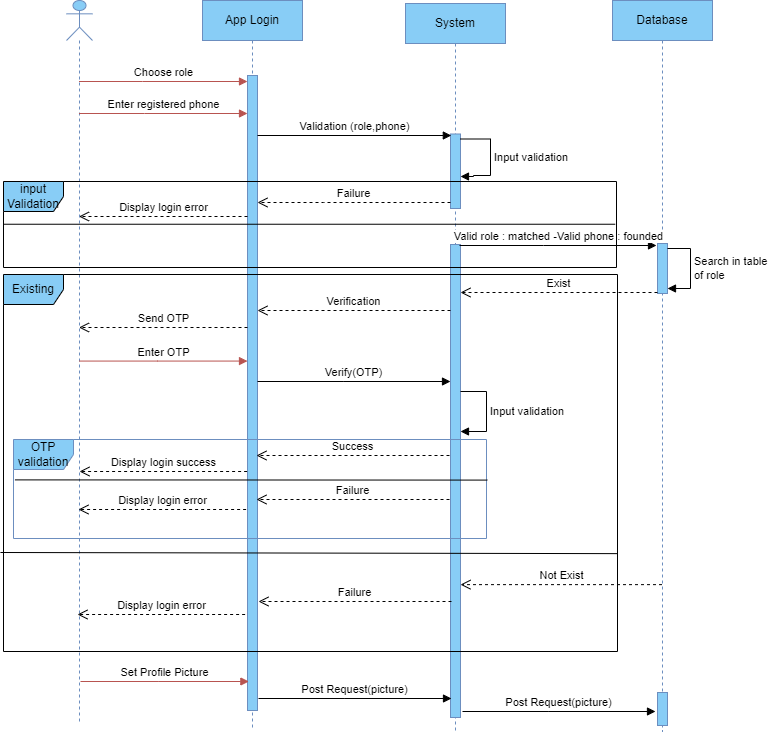

The diagram above was exported from draw.io. Its source (the exported page's mxGraphModel, read from the mxfile embedded in the PNG):
<mxGraphModel dx="1036" dy="606" grid="0" gridSize="10" guides="1" tooltips="1" connect="1" arrows="1" fold="1" page="1" pageScale="1" pageWidth="850" pageHeight="1100" math="0" shadow="0">
  <root>
    <mxCell id="0" />
    <mxCell id="1" parent="0" />
    <mxCell id="pStC23NMvXErCDaT3wOV-6" value="" style="shape=umlLifeline;perimeter=lifelinePerimeter;whiteSpace=wrap;html=1;container=1;dropTarget=0;collapsible=0;recursiveResize=0;outlineConnect=0;portConstraint=eastwest;newEdgeStyle={&quot;curved&quot;:0,&quot;rounded&quot;:0};participant=umlActor;fillColor=#88CDF6;strokeColor=#6c8ebf;" parent="1" vertex="1">
      <mxGeometry x="86" y="51" width="26" height="723" as="geometry" />
    </mxCell>
    <mxCell id="pStC23NMvXErCDaT3wOV-7" value="App Login" style="shape=umlLifeline;perimeter=lifelinePerimeter;whiteSpace=wrap;html=1;container=1;dropTarget=0;collapsible=0;recursiveResize=0;outlineConnect=0;portConstraint=eastwest;newEdgeStyle={&quot;curved&quot;:0,&quot;rounded&quot;:0};fillColor=#88CDF6;strokeColor=#6c8ebf;" parent="1" vertex="1">
      <mxGeometry x="222" y="51" width="100" height="728" as="geometry" />
    </mxCell>
    <mxCell id="pStC23NMvXErCDaT3wOV-11" value="" style="html=1;points=[[0,0,0,0,5],[0,1,0,0,-5],[1,0,0,0,5],[1,1,0,0,-5]];perimeter=orthogonalPerimeter;outlineConnect=0;targetShapes=umlLifeline;portConstraint=eastwest;newEdgeStyle={&quot;curved&quot;:0,&quot;rounded&quot;:0};fillColor=#88CDF6;strokeColor=#6c8ebf;" parent="pStC23NMvXErCDaT3wOV-7" vertex="1">
      <mxGeometry x="45" y="75" width="10" height="635" as="geometry" />
    </mxCell>
    <mxCell id="pStC23NMvXErCDaT3wOV-8" value="System" style="shape=umlLifeline;perimeter=lifelinePerimeter;whiteSpace=wrap;html=1;container=1;dropTarget=0;collapsible=0;recursiveResize=0;outlineConnect=0;portConstraint=eastwest;newEdgeStyle={&quot;curved&quot;:0,&quot;rounded&quot;:0};fillColor=#88CDF6;strokeColor=#6c8ebf;" parent="1" vertex="1">
      <mxGeometry x="425" y="54" width="100" height="728" as="geometry" />
    </mxCell>
    <mxCell id="pStC23NMvXErCDaT3wOV-17" value="" style="html=1;points=[[0,0,0,0,5],[0,1,0,0,-5],[1,0,0,0,5],[1,1,0,0,-5]];perimeter=orthogonalPerimeter;outlineConnect=0;targetShapes=umlLifeline;portConstraint=eastwest;newEdgeStyle={&quot;curved&quot;:0,&quot;rounded&quot;:0};fillColor=#88CDF6;strokeColor=#6c8ebf;" parent="pStC23NMvXErCDaT3wOV-8" vertex="1">
      <mxGeometry x="45" y="130.5" width="10" height="74.5" as="geometry" />
    </mxCell>
    <mxCell id="pStC23NMvXErCDaT3wOV-18" value="Input validation" style="html=1;align=left;spacingLeft=2;endArrow=block;rounded=0;edgeStyle=orthogonalEdgeStyle;curved=0;rounded=0;exitX=1;exitY=0;exitDx=0;exitDy=5;exitPerimeter=0;" parent="pStC23NMvXErCDaT3wOV-8" source="pStC23NMvXErCDaT3wOV-17" target="pStC23NMvXErCDaT3wOV-17" edge="1">
      <mxGeometry x="-0.0081" relative="1" as="geometry">
        <mxPoint x="28" y="191" as="sourcePoint" />
        <Array as="points">
          <mxPoint x="85" y="136" />
          <mxPoint x="85" y="172" />
          <mxPoint x="68" y="172" />
          <mxPoint x="68" y="173" />
        </Array>
        <mxPoint as="offset" />
      </mxGeometry>
    </mxCell>
    <mxCell id="pStC23NMvXErCDaT3wOV-21" value="" style="html=1;points=[[0,0,0,0,5],[0,1,0,0,-5],[1,0,0,0,5],[1,1,0,0,-5]];perimeter=orthogonalPerimeter;outlineConnect=0;targetShapes=umlLifeline;portConstraint=eastwest;newEdgeStyle={&quot;curved&quot;:0,&quot;rounded&quot;:0};fillColor=#88CDF6;strokeColor=#6c8ebf;" parent="pStC23NMvXErCDaT3wOV-8" vertex="1">
      <mxGeometry x="45" y="241" width="10" height="473" as="geometry" />
    </mxCell>
    <mxCell id="pStC23NMvXErCDaT3wOV-36" value="Input validation" style="html=1;align=left;spacingLeft=2;endArrow=block;rounded=0;edgeStyle=orthogonalEdgeStyle;curved=0;rounded=0;" parent="pStC23NMvXErCDaT3wOV-8" source="pStC23NMvXErCDaT3wOV-21" target="pStC23NMvXErCDaT3wOV-21" edge="1">
      <mxGeometry relative="1" as="geometry">
        <mxPoint x="86" y="388" as="sourcePoint" />
        <Array as="points">
          <mxPoint x="81" y="388" />
          <mxPoint x="81" y="428" />
        </Array>
        <mxPoint x="86" y="428" as="targetPoint" />
      </mxGeometry>
    </mxCell>
    <mxCell id="pStC23NMvXErCDaT3wOV-9" value="Database" style="shape=umlLifeline;perimeter=lifelinePerimeter;whiteSpace=wrap;html=1;container=1;dropTarget=0;collapsible=0;recursiveResize=0;outlineConnect=0;portConstraint=eastwest;newEdgeStyle={&quot;curved&quot;:0,&quot;rounded&quot;:0};fillColor=#88CDF6;strokeColor=#6c8ebf;" parent="1" vertex="1">
      <mxGeometry x="632" y="51" width="100" height="731" as="geometry" />
    </mxCell>
    <mxCell id="pStC23NMvXErCDaT3wOV-16" value="" style="html=1;points=[[0,0,0,0,5],[0,1,0,0,-5],[1,0,0,0,5],[1,1,0,0,-5]];perimeter=orthogonalPerimeter;outlineConnect=0;targetShapes=umlLifeline;portConstraint=eastwest;newEdgeStyle={&quot;curved&quot;:0,&quot;rounded&quot;:0};fillColor=#88CDF6;strokeColor=#6c8ebf;" parent="pStC23NMvXErCDaT3wOV-9" vertex="1">
      <mxGeometry x="45" y="243" width="10" height="50" as="geometry" />
    </mxCell>
    <mxCell id="pStC23NMvXErCDaT3wOV-22" value="Search in table&amp;nbsp;&lt;br&gt;of role&amp;nbsp;" style="html=1;align=left;spacingLeft=2;endArrow=block;rounded=0;edgeStyle=orthogonalEdgeStyle;curved=0;rounded=0;entryX=1;entryY=1;entryDx=0;entryDy=-5;entryPerimeter=0;exitX=1;exitY=0;exitDx=0;exitDy=5;exitPerimeter=0;" parent="pStC23NMvXErCDaT3wOV-9" source="pStC23NMvXErCDaT3wOV-16" target="pStC23NMvXErCDaT3wOV-16" edge="1">
      <mxGeometry relative="1" as="geometry">
        <mxPoint x="73" y="229" as="sourcePoint" />
        <Array as="points">
          <mxPoint x="78" y="248" />
          <mxPoint x="78" y="288" />
        </Array>
        <mxPoint x="73" y="266" as="targetPoint" />
      </mxGeometry>
    </mxCell>
    <mxCell id="6C4w_cUJ4oAj9hW3mLRF-4" value="" style="html=1;points=[[0,0,0,0,5],[0,1,0,0,-5],[1,0,0,0,5],[1,1,0,0,-5]];perimeter=orthogonalPerimeter;outlineConnect=0;targetShapes=umlLifeline;portConstraint=eastwest;newEdgeStyle={&quot;curved&quot;:0,&quot;rounded&quot;:0};fillColor=#88CDF6;strokeColor=#6c8ebf;" vertex="1" parent="pStC23NMvXErCDaT3wOV-9">
      <mxGeometry x="45" y="692" width="10" height="33" as="geometry" />
    </mxCell>
    <mxCell id="pStC23NMvXErCDaT3wOV-10" value="Choose role" style="html=1;verticalAlign=bottom;endArrow=block;curved=0;rounded=0;fillColor=#f8cecc;strokeColor=#b85450;" parent="1" source="pStC23NMvXErCDaT3wOV-6" target="pStC23NMvXErCDaT3wOV-11" edge="1">
      <mxGeometry width="80" relative="1" as="geometry">
        <mxPoint x="383" y="250" as="sourcePoint" />
        <mxPoint x="463" y="250" as="targetPoint" />
        <Array as="points">
          <mxPoint x="162" y="132" />
        </Array>
      </mxGeometry>
    </mxCell>
    <mxCell id="pStC23NMvXErCDaT3wOV-12" value="Enter registered phone" style="html=1;verticalAlign=bottom;endArrow=block;curved=0;rounded=0;fillColor=#f8cecc;strokeColor=#b85450;" parent="1" source="pStC23NMvXErCDaT3wOV-6" target="pStC23NMvXErCDaT3wOV-11" edge="1">
      <mxGeometry x="-0.0027" width="80" relative="1" as="geometry">
        <mxPoint x="74" y="143" as="sourcePoint" />
        <mxPoint x="262" y="143" as="targetPoint" />
        <Array as="points">
          <mxPoint x="164" y="164" />
        </Array>
        <mxPoint as="offset" />
      </mxGeometry>
    </mxCell>
    <mxCell id="pStC23NMvXErCDaT3wOV-13" value="Validation (role,phone)" style="html=1;verticalAlign=bottom;endArrow=block;curved=0;rounded=0;" parent="1" source="pStC23NMvXErCDaT3wOV-11" edge="1">
      <mxGeometry x="0.0006" width="80" relative="1" as="geometry">
        <mxPoint x="271.9966666666667" y="186" as="sourcePoint" />
        <mxPoint x="470.83" y="186" as="targetPoint" />
        <mxPoint as="offset" />
      </mxGeometry>
    </mxCell>
    <mxCell id="pStC23NMvXErCDaT3wOV-15" value="Valid role : matched -Valid phone : founded" style="html=1;verticalAlign=bottom;endArrow=block;curved=0;rounded=0;" parent="1" edge="1">
      <mxGeometry width="80" relative="1" as="geometry">
        <mxPoint x="479" y="296" as="sourcePoint" />
        <mxPoint x="676" y="296" as="targetPoint" />
        <Array as="points">
          <mxPoint x="563" y="296" />
        </Array>
        <mxPoint as="offset" />
      </mxGeometry>
    </mxCell>
    <mxCell id="pStC23NMvXErCDaT3wOV-19" value="Failure" style="html=1;verticalAlign=bottom;endArrow=open;dashed=1;endSize=8;curved=0;rounded=0;" parent="1" source="pStC23NMvXErCDaT3wOV-17" target="pStC23NMvXErCDaT3wOV-11" edge="1">
      <mxGeometry relative="1" as="geometry">
        <mxPoint x="425" y="270" as="sourcePoint" />
        <mxPoint x="272" y="253" as="targetPoint" />
        <Array as="points">
          <mxPoint x="343" y="253" />
        </Array>
      </mxGeometry>
    </mxCell>
    <mxCell id="pStC23NMvXErCDaT3wOV-20" value="Display login error" style="html=1;verticalAlign=bottom;endArrow=open;dashed=1;endSize=8;curved=0;rounded=0;" parent="1" source="pStC23NMvXErCDaT3wOV-11" target="pStC23NMvXErCDaT3wOV-6" edge="1">
      <mxGeometry relative="1" as="geometry">
        <mxPoint x="260.5" y="267" as="sourcePoint" />
        <mxPoint x="72" y="267" as="targetPoint" />
        <Array as="points">
          <mxPoint x="169.5" y="267" />
        </Array>
      </mxGeometry>
    </mxCell>
    <mxCell id="pStC23NMvXErCDaT3wOV-23" value="Exist" style="html=1;verticalAlign=bottom;endArrow=open;dashed=1;endSize=8;curved=0;rounded=0;" parent="1" edge="1">
      <mxGeometry relative="1" as="geometry">
        <mxPoint x="677" y="343" as="sourcePoint" />
        <mxPoint x="480" y="343" as="targetPoint" />
      </mxGeometry>
    </mxCell>
    <mxCell id="pStC23NMvXErCDaT3wOV-25" value="Verification" style="html=1;verticalAlign=bottom;endArrow=open;dashed=1;endSize=8;curved=0;rounded=0;" parent="1" target="pStC23NMvXErCDaT3wOV-11" edge="1">
      <mxGeometry relative="1" as="geometry">
        <mxPoint x="470" y="361" as="sourcePoint" />
        <mxPoint x="270" y="361" as="targetPoint" />
        <mxPoint as="offset" />
      </mxGeometry>
    </mxCell>
    <mxCell id="pStC23NMvXErCDaT3wOV-26" value="Send OTP" style="html=1;verticalAlign=bottom;endArrow=open;dashed=1;endSize=8;curved=0;rounded=0;" parent="1" target="pStC23NMvXErCDaT3wOV-6" edge="1">
      <mxGeometry relative="1" as="geometry">
        <mxPoint x="267" y="378" as="sourcePoint" />
        <mxPoint x="70" y="378" as="targetPoint" />
      </mxGeometry>
    </mxCell>
    <mxCell id="pStC23NMvXErCDaT3wOV-27" value="Not Exist" style="html=1;verticalAlign=bottom;endArrow=open;dashed=1;endSize=8;curved=0;rounded=0;" parent="1" edge="1">
      <mxGeometry relative="1" as="geometry">
        <mxPoint x="681.5" y="635.13" as="sourcePoint" />
        <mxPoint x="480" y="635.13" as="targetPoint" />
      </mxGeometry>
    </mxCell>
    <mxCell id="pStC23NMvXErCDaT3wOV-28" value="Failure" style="html=1;verticalAlign=bottom;endArrow=open;dashed=1;endSize=8;curved=0;rounded=0;" parent="1" edge="1">
      <mxGeometry relative="1" as="geometry">
        <mxPoint x="471" y="652" as="sourcePoint" />
        <mxPoint x="278" y="652" as="targetPoint" />
        <Array as="points">
          <mxPoint x="352" y="652" />
        </Array>
      </mxGeometry>
    </mxCell>
    <mxCell id="pStC23NMvXErCDaT3wOV-29" value="Display login error" style="html=1;verticalAlign=bottom;endArrow=open;dashed=1;endSize=8;curved=0;rounded=0;" parent="1" edge="1">
      <mxGeometry relative="1" as="geometry">
        <mxPoint x="264.61" y="664.9999999999999" as="sourcePoint" />
        <mxPoint x="97.00043478260886" y="665" as="targetPoint" />
        <Array as="points">
          <mxPoint x="163.11" y="665" />
        </Array>
      </mxGeometry>
    </mxCell>
    <mxCell id="pStC23NMvXErCDaT3wOV-30" value="input Validation" style="shape=umlFrame;whiteSpace=wrap;html=1;pointerEvents=0;fillColor=#88CDF6;strokeColor=#000000;" parent="1" vertex="1">
      <mxGeometry x="23" y="232" width="613" height="86" as="geometry" />
    </mxCell>
    <mxCell id="pStC23NMvXErCDaT3wOV-32" value="Existing" style="shape=umlFrame;whiteSpace=wrap;html=1;pointerEvents=0;fillColor=#88CDF6;strokeColor=#000000;" parent="1" vertex="1">
      <mxGeometry x="23" y="325" width="614" height="377" as="geometry" />
    </mxCell>
    <mxCell id="pStC23NMvXErCDaT3wOV-33" value="Enter OTP" style="html=1;verticalAlign=bottom;endArrow=block;curved=0;rounded=0;fillColor=#f8cecc;strokeColor=#b85450;" parent="1" edge="1">
      <mxGeometry x="-0.0027" width="80" relative="1" as="geometry">
        <mxPoint x="98.63043478260886" y="411.5700000000001" as="sourcePoint" />
        <mxPoint x="267" y="411.5700000000001" as="targetPoint" />
        <Array as="points">
          <mxPoint x="177" y="411.57" />
        </Array>
        <mxPoint as="offset" />
      </mxGeometry>
    </mxCell>
    <mxCell id="pStC23NMvXErCDaT3wOV-34" value="Verify(OTP)" style="html=1;verticalAlign=bottom;endArrow=block;curved=0;rounded=0;" parent="1" source="pStC23NMvXErCDaT3wOV-11" edge="1">
      <mxGeometry x="-0.0027" width="80" relative="1" as="geometry">
        <mxPoint x="285.00043478260886" y="432.0000000000001" as="sourcePoint" />
        <mxPoint x="470" y="431.99999999999994" as="targetPoint" />
        <Array as="points">
          <mxPoint x="363.37" y="432" />
        </Array>
        <mxPoint as="offset" />
      </mxGeometry>
    </mxCell>
    <mxCell id="pStC23NMvXErCDaT3wOV-37" value="Success" style="html=1;verticalAlign=bottom;endArrow=open;dashed=1;endSize=8;curved=0;rounded=0;entryX=1;entryY=0.643;entryDx=0;entryDy=0;entryPerimeter=0;" parent="1" edge="1">
      <mxGeometry relative="1" as="geometry">
        <mxPoint x="469" y="506.00299999999993" as="sourcePoint" />
        <mxPoint x="276" y="506.00299999999993" as="targetPoint" />
        <mxPoint as="offset" />
      </mxGeometry>
    </mxCell>
    <mxCell id="pStC23NMvXErCDaT3wOV-38" value="Display login success" style="html=1;verticalAlign=bottom;endArrow=open;dashed=1;endSize=8;curved=0;rounded=0;" parent="1" edge="1">
      <mxGeometry relative="1" as="geometry">
        <mxPoint x="266.61" y="521.9999999999999" as="sourcePoint" />
        <mxPoint x="99.00043478260886" y="522" as="targetPoint" />
        <Array as="points">
          <mxPoint x="165.11" y="522" />
        </Array>
      </mxGeometry>
    </mxCell>
    <mxCell id="pStC23NMvXErCDaT3wOV-39" value="Failure" style="html=1;verticalAlign=bottom;endArrow=open;dashed=1;endSize=8;curved=0;rounded=0;" parent="1" edge="1">
      <mxGeometry relative="1" as="geometry">
        <mxPoint x="469" y="550" as="sourcePoint" />
        <mxPoint x="276" y="550" as="targetPoint" />
        <Array as="points">
          <mxPoint x="350" y="550" />
        </Array>
      </mxGeometry>
    </mxCell>
    <mxCell id="pStC23NMvXErCDaT3wOV-40" value="Display login error" style="html=1;verticalAlign=bottom;endArrow=open;dashed=1;endSize=8;curved=0;rounded=0;" parent="1" edge="1">
      <mxGeometry relative="1" as="geometry">
        <mxPoint x="265.61" y="559.9999999999999" as="sourcePoint" />
        <mxPoint x="98.00043478260886" y="560" as="targetPoint" />
        <Array as="points">
          <mxPoint x="164.11" y="560" />
        </Array>
      </mxGeometry>
    </mxCell>
    <mxCell id="pUc7KzWPAsrYIgM_03T5-1" value="" style="endArrow=none;html=1;rounded=0;entryX=0;entryY=0.497;entryDx=0;entryDy=0;entryPerimeter=0;exitX=0.998;exitY=0.497;exitDx=0;exitDy=0;exitPerimeter=0;" parent="1" source="pStC23NMvXErCDaT3wOV-30" target="pStC23NMvXErCDaT3wOV-30" edge="1">
      <mxGeometry width="50" height="50" relative="1" as="geometry">
        <mxPoint x="356" y="413" as="sourcePoint" />
        <mxPoint x="406" y="363" as="targetPoint" />
      </mxGeometry>
    </mxCell>
    <mxCell id="pUc7KzWPAsrYIgM_03T5-2" value="" style="endArrow=none;html=1;rounded=0;exitX=-0.003;exitY=0.718;exitDx=0;exitDy=0;exitPerimeter=0;entryX=1.002;entryY=0.721;entryDx=0;entryDy=0;entryPerimeter=0;" parent="1" edge="1">
      <mxGeometry width="50" height="50" relative="1" as="geometry">
        <mxPoint x="19.9279999999999" y="602.9959999999999" as="sourcePoint" />
        <mxPoint x="636.998" y="604.127" as="targetPoint" />
      </mxGeometry>
    </mxCell>
    <mxCell id="pUc7KzWPAsrYIgM_03T5-3" value="OTP validation" style="shape=umlFrame;whiteSpace=wrap;html=1;pointerEvents=0;fillColor=#88CDF6;strokeColor=#6c8ebf;" parent="1" vertex="1">
      <mxGeometry x="33" y="490" width="473" height="99" as="geometry" />
    </mxCell>
    <mxCell id="pUc7KzWPAsrYIgM_03T5-4" value="" style="endArrow=none;html=1;rounded=0;exitX=0.003;exitY=0.408;exitDx=0;exitDy=0;exitPerimeter=0;entryX=1.002;entryY=0.41;entryDx=0;entryDy=0;entryPerimeter=0;" parent="1" source="pUc7KzWPAsrYIgM_03T5-3" target="pUc7KzWPAsrYIgM_03T5-3" edge="1">
      <mxGeometry width="50" height="50" relative="1" as="geometry">
        <mxPoint x="29.9279999999999" y="612.9959999999999" as="sourcePoint" />
        <mxPoint x="509" y="531" as="targetPoint" />
      </mxGeometry>
    </mxCell>
    <mxCell id="6C4w_cUJ4oAj9hW3mLRF-1" value="Set Profile Picture" style="html=1;verticalAlign=bottom;endArrow=block;curved=0;rounded=0;fillColor=#f8cecc;strokeColor=#b85450;" edge="1" parent="1">
      <mxGeometry x="-0.0027" width="80" relative="1" as="geometry">
        <mxPoint x="100.00043478260886" y="732.0000000000001" as="sourcePoint" />
        <mxPoint x="268.37" y="732.0000000000001" as="targetPoint" />
        <Array as="points">
          <mxPoint x="178.37" y="732" />
        </Array>
        <mxPoint as="offset" />
      </mxGeometry>
    </mxCell>
    <mxCell id="6C4w_cUJ4oAj9hW3mLRF-2" value="Post Request(picture)" style="html=1;verticalAlign=bottom;endArrow=block;curved=0;rounded=0;" edge="1" parent="1">
      <mxGeometry x="-0.0027" width="80" relative="1" as="geometry">
        <mxPoint x="278" y="749" as="sourcePoint" />
        <mxPoint x="471" y="749" as="targetPoint" />
        <Array as="points">
          <mxPoint x="364.37" y="749" />
        </Array>
        <mxPoint as="offset" />
      </mxGeometry>
    </mxCell>
    <mxCell id="6C4w_cUJ4oAj9hW3mLRF-3" value="Post Request(picture)" style="html=1;verticalAlign=bottom;endArrow=block;curved=0;rounded=0;" edge="1" parent="1">
      <mxGeometry x="-0.0027" width="80" relative="1" as="geometry">
        <mxPoint x="482" y="762" as="sourcePoint" />
        <mxPoint x="675" y="762" as="targetPoint" />
        <Array as="points">
          <mxPoint x="568.37" y="762" />
        </Array>
        <mxPoint as="offset" />
      </mxGeometry>
    </mxCell>
  </root>
</mxGraphModel>